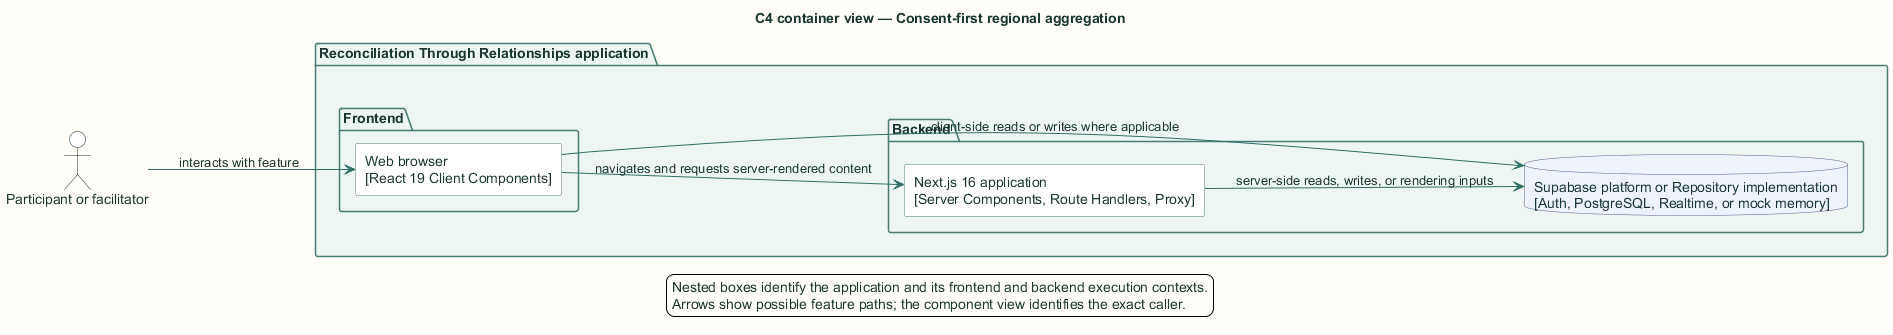

The diagram above was rendered by PlantUML. Its source (embedded in the PNG):
@startuml
title C4 container view — Consent-first regional aggregation

skinparam backgroundColor #FFFDF7
skinparam shadowing false
skinparam defaultFontName Arial
skinparam defaultFontColor #18352F
skinparam ArrowColor #2F6F67
skinparam packageBorderColor #477B73
skinparam packageBackgroundColor #EEF6F3
skinparam rectangleBorderColor #477B73
skinparam rectangleBackgroundColor #FFFFFF
skinparam componentBorderColor #8A5A1F
skinparam componentBackgroundColor #FFF6E6
skinparam databaseBorderColor #4E668E
skinparam databaseBackgroundColor #EEF3FB
skinparam actorBorderColor #18352F
skinparam actorBackgroundColor #FFFFFF
skinparam classBorderColor #477B73
skinparam classBackgroundColor #FFFFFF
skinparam sequenceBoxBorderColor #477B73
skinparam sequenceBoxBackgroundColor #F4F8F6
skinparam ParticipantBorderColor #477B73
skinparam ParticipantBackgroundColor #FFFFFF
skinparam BoxPadding 10
hide stereotype

left to right direction
actor "Participant or facilitator" as actor
package "Reconciliation Through Relationships application" {
  package "Frontend" {
    rectangle "Web browser\n[React 19 Client Components]" as browser
  }
  package "Backend" {
    rectangle "Next.js 16 application\n[Server Components, Route Handlers, Proxy]" as next
    database "Supabase platform or Repository implementation\n[Auth, PostgreSQL, Realtime, or mock memory]" as store
  }
}
actor --> browser : interacts with feature
browser --> next : navigates and requests server-rendered content
browser --> store : client-side reads or writes where applicable
next --> store : server-side reads, writes, or rendering inputs

legend bottom
  Nested boxes identify the application and its frontend and backend execution contexts.
  Arrows show possible feature paths; the component view identifies the exact caller.
endlegend
@enduml